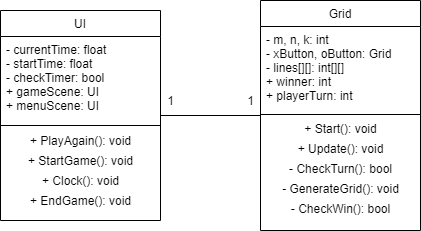

The diagram above was exported from draw.io. Its source (the exported page's mxGraphModel, read from the mxfile embedded in the PNG):
<mxGraphModel dx="813" dy="435" grid="1" gridSize="10" guides="1" tooltips="1" connect="1" arrows="1" fold="1" page="1" pageScale="1" pageWidth="827" pageHeight="1169" math="0" shadow="0">
  <root>
    <mxCell id="WIyWlLk6GJQsqaUBKTNV-0" />
    <mxCell id="WIyWlLk6GJQsqaUBKTNV-1" parent="WIyWlLk6GJQsqaUBKTNV-0" />
    <mxCell id="zkfFHV4jXpPFQw0GAbJ--6" value="UI" style="swimlane;fontStyle=0;align=center;verticalAlign=top;childLayout=stackLayout;horizontal=1;startSize=26;horizontalStack=0;resizeParent=1;resizeLast=0;collapsible=1;marginBottom=0;rounded=0;shadow=0;strokeWidth=1;" parent="WIyWlLk6GJQsqaUBKTNV-1" vertex="1">
      <mxGeometry x="40" y="40" width="160" height="210" as="geometry">
        <mxRectangle x="130" y="380" width="160" height="26" as="alternateBounds" />
      </mxGeometry>
    </mxCell>
    <mxCell id="zkfFHV4jXpPFQw0GAbJ--7" value="- currentTime: float&#10;- startTime: float&#10;- checkTimer: bool&#10;+ gameScene: UI&#10;+ menuScene: UI" style="text;align=left;verticalAlign=top;spacingLeft=4;spacingRight=4;overflow=hidden;rotatable=0;points=[[0,0.5],[1,0.5]];portConstraint=eastwest;" parent="zkfFHV4jXpPFQw0GAbJ--6" vertex="1">
      <mxGeometry y="26" width="160" height="84" as="geometry" />
    </mxCell>
    <mxCell id="zkfFHV4jXpPFQw0GAbJ--9" value="" style="line;html=1;strokeWidth=1;align=left;verticalAlign=middle;spacingTop=-1;spacingLeft=3;spacingRight=3;rotatable=0;labelPosition=right;points=[];portConstraint=eastwest;" parent="zkfFHV4jXpPFQw0GAbJ--6" vertex="1">
      <mxGeometry y="110" width="160" height="10" as="geometry" />
    </mxCell>
    <mxCell id="6HAhWYD4s0JG_Ah_fUI8-8" value="+ PlayAgain(): void" style="text;html=1;align=center;verticalAlign=middle;resizable=0;points=[];autosize=1;" parent="zkfFHV4jXpPFQw0GAbJ--6" vertex="1">
      <mxGeometry y="120" width="160" height="20" as="geometry" />
    </mxCell>
    <mxCell id="EjHP1ctS8dqr8-NtXj15-1" value="+ StartGame(): void" style="text;html=1;align=center;verticalAlign=middle;resizable=0;points=[];autosize=1;" parent="zkfFHV4jXpPFQw0GAbJ--6" vertex="1">
      <mxGeometry y="140" width="160" height="20" as="geometry" />
    </mxCell>
    <mxCell id="6HAhWYD4s0JG_Ah_fUI8-9" value="+ Clock(): void" style="text;html=1;align=center;verticalAlign=middle;resizable=0;points=[];autosize=1;" parent="zkfFHV4jXpPFQw0GAbJ--6" vertex="1">
      <mxGeometry y="160" width="160" height="20" as="geometry" />
    </mxCell>
    <mxCell id="EjHP1ctS8dqr8-NtXj15-2" value="+ EndGame(): void" style="text;html=1;align=center;verticalAlign=middle;resizable=0;points=[];autosize=1;" parent="zkfFHV4jXpPFQw0GAbJ--6" vertex="1">
      <mxGeometry y="180" width="160" height="20" as="geometry" />
    </mxCell>
    <mxCell id="zkfFHV4jXpPFQw0GAbJ--17" value="Grid" style="swimlane;fontStyle=0;align=center;verticalAlign=top;childLayout=stackLayout;horizontal=1;startSize=26;horizontalStack=0;resizeParent=1;resizeLast=0;collapsible=1;marginBottom=0;rounded=0;shadow=0;strokeWidth=1;" parent="WIyWlLk6GJQsqaUBKTNV-1" vertex="1">
      <mxGeometry x="300" y="30" width="160" height="230" as="geometry">
        <mxRectangle x="550" y="140" width="160" height="26" as="alternateBounds" />
      </mxGeometry>
    </mxCell>
    <mxCell id="zkfFHV4jXpPFQw0GAbJ--18" value="- m, n, k: int&#10;- xButton, oButton: Grid&#10;- lines[][]: int[][]&#10;+ winner: int&#10;+ playerTurn: int" style="text;align=left;verticalAlign=top;spacingLeft=4;spacingRight=4;overflow=hidden;rotatable=0;points=[[0,0.5],[1,0.5]];portConstraint=eastwest;" parent="zkfFHV4jXpPFQw0GAbJ--17" vertex="1">
      <mxGeometry y="26" width="160" height="84" as="geometry" />
    </mxCell>
    <mxCell id="zkfFHV4jXpPFQw0GAbJ--23" value="" style="line;html=1;strokeWidth=1;align=left;verticalAlign=middle;spacingTop=-1;spacingLeft=3;spacingRight=3;rotatable=0;labelPosition=right;points=[];portConstraint=eastwest;" parent="zkfFHV4jXpPFQw0GAbJ--17" vertex="1">
      <mxGeometry y="110" width="160" height="8" as="geometry" />
    </mxCell>
    <mxCell id="6HAhWYD4s0JG_Ah_fUI8-5" value="+ Start(): void" style="text;html=1;align=center;verticalAlign=middle;resizable=0;points=[];autosize=1;" parent="zkfFHV4jXpPFQw0GAbJ--17" vertex="1">
      <mxGeometry y="118" width="160" height="20" as="geometry" />
    </mxCell>
    <mxCell id="6HAhWYD4s0JG_Ah_fUI8-6" value="+ Update(): void" style="text;html=1;align=center;verticalAlign=middle;resizable=0;points=[];autosize=1;" parent="zkfFHV4jXpPFQw0GAbJ--17" vertex="1">
      <mxGeometry y="138" width="160" height="20" as="geometry" />
    </mxCell>
    <mxCell id="EjHP1ctS8dqr8-NtXj15-0" value="- CheckTurn(): bool" style="text;html=1;align=center;verticalAlign=middle;resizable=0;points=[];autosize=1;" parent="zkfFHV4jXpPFQw0GAbJ--17" vertex="1">
      <mxGeometry y="158" width="160" height="20" as="geometry" />
    </mxCell>
    <mxCell id="6HAhWYD4s0JG_Ah_fUI8-4" value="- GenerateGrid(): void" style="text;html=1;align=center;verticalAlign=middle;resizable=0;points=[];autosize=1;" parent="zkfFHV4jXpPFQw0GAbJ--17" vertex="1">
      <mxGeometry y="178" width="160" height="20" as="geometry" />
    </mxCell>
    <mxCell id="6HAhWYD4s0JG_Ah_fUI8-7" value="- CheckWin(): bool" style="text;html=1;align=center;verticalAlign=middle;resizable=0;points=[];autosize=1;" parent="zkfFHV4jXpPFQw0GAbJ--17" vertex="1">
      <mxGeometry y="198" width="160" height="20" as="geometry" />
    </mxCell>
    <mxCell id="6HAhWYD4s0JG_Ah_fUI8-0" value="" style="endArrow=none;html=1;entryX=0;entryY=0.5;entryDx=0;entryDy=0;exitX=1;exitY=0.5;exitDx=0;exitDy=0;" parent="WIyWlLk6GJQsqaUBKTNV-1" source="zkfFHV4jXpPFQw0GAbJ--6" target="zkfFHV4jXpPFQw0GAbJ--17" edge="1">
      <mxGeometry width="50" height="50" relative="1" as="geometry">
        <mxPoint x="260" y="283" as="sourcePoint" />
        <mxPoint x="310" y="233" as="targetPoint" />
      </mxGeometry>
    </mxCell>
    <mxCell id="ibu-E7CMnwiGmvoGQVQ0-0" value="1" style="text;html=1;align=center;verticalAlign=middle;resizable=0;points=[];autosize=1;" vertex="1" parent="WIyWlLk6GJQsqaUBKTNV-1">
      <mxGeometry x="200" y="120" width="20" height="20" as="geometry" />
    </mxCell>
    <mxCell id="ibu-E7CMnwiGmvoGQVQ0-1" value="1" style="text;html=1;align=center;verticalAlign=middle;resizable=0;points=[];autosize=1;" vertex="1" parent="WIyWlLk6GJQsqaUBKTNV-1">
      <mxGeometry x="280" y="120" width="20" height="20" as="geometry" />
    </mxCell>
  </root>
</mxGraphModel>